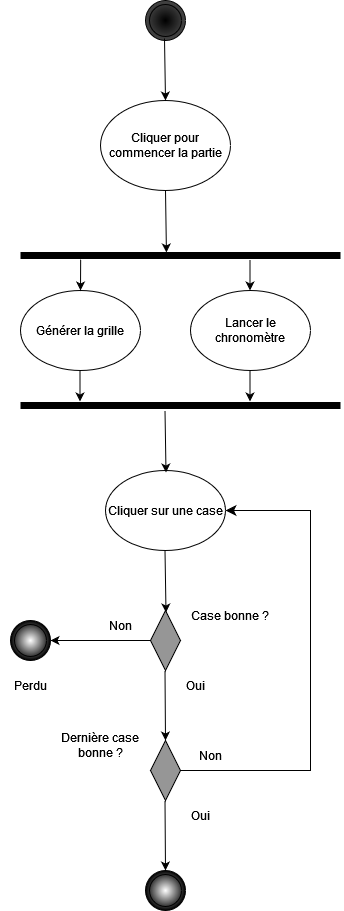

The diagram above was exported from draw.io. Its source (the exported page's mxGraphModel, read from the mxfile embedded in the PNG):
<mxGraphModel dx="1434" dy="782" grid="1" gridSize="10" guides="1" tooltips="1" connect="1" arrows="1" fold="1" page="1" pageScale="1" pageWidth="827" pageHeight="1169" math="0" shadow="0">
  <root>
    <mxCell id="0" />
    <mxCell id="1" parent="0" />
    <mxCell id="QYjtYQpPFRN22A5ZMRZd-1" value="Cliquer pour commencer la partie" style="ellipse;whiteSpace=wrap;html=1;" vertex="1" parent="1">
      <mxGeometry x="360" y="120" width="130" height="90" as="geometry" />
    </mxCell>
    <mxCell id="QYjtYQpPFRN22A5ZMRZd-2" value="Générer la grille " style="ellipse;whiteSpace=wrap;html=1;" vertex="1" parent="1">
      <mxGeometry x="280" y="310" width="120" height="80" as="geometry" />
    </mxCell>
    <mxCell id="QYjtYQpPFRN22A5ZMRZd-3" value="Lancer le chronomètre" style="ellipse;whiteSpace=wrap;html=1;" vertex="1" parent="1">
      <mxGeometry x="450" y="310" width="120" height="80" as="geometry" />
    </mxCell>
    <mxCell id="QYjtYQpPFRN22A5ZMRZd-5" value="" style="line;strokeWidth=7;html=1;" vertex="1" parent="1">
      <mxGeometry x="280" y="270" width="320" height="10" as="geometry" />
    </mxCell>
    <mxCell id="QYjtYQpPFRN22A5ZMRZd-6" value="" style="endArrow=classic;html=1;rounded=0;exitX=0.5;exitY=1;exitDx=0;exitDy=0;entryX=0.456;entryY=0.2;entryDx=0;entryDy=0;entryPerimeter=0;" edge="1" parent="1" source="QYjtYQpPFRN22A5ZMRZd-1" target="QYjtYQpPFRN22A5ZMRZd-5">
      <mxGeometry width="50" height="50" relative="1" as="geometry">
        <mxPoint x="390" y="520" as="sourcePoint" />
        <mxPoint x="440" y="470" as="targetPoint" />
      </mxGeometry>
    </mxCell>
    <mxCell id="QYjtYQpPFRN22A5ZMRZd-7" value="" style="endArrow=classic;html=1;rounded=0;exitX=0.188;exitY=0.9;exitDx=0;exitDy=0;exitPerimeter=0;" edge="1" parent="1" source="QYjtYQpPFRN22A5ZMRZd-5" target="QYjtYQpPFRN22A5ZMRZd-2">
      <mxGeometry width="50" height="50" relative="1" as="geometry">
        <mxPoint x="390" y="520" as="sourcePoint" />
        <mxPoint x="440" y="470" as="targetPoint" />
      </mxGeometry>
    </mxCell>
    <mxCell id="QYjtYQpPFRN22A5ZMRZd-8" value="" style="endArrow=classic;html=1;rounded=0;exitX=0.188;exitY=0.9;exitDx=0;exitDy=0;exitPerimeter=0;" edge="1" parent="1">
      <mxGeometry width="50" height="50" relative="1" as="geometry">
        <mxPoint x="509.5" y="279" as="sourcePoint" />
        <mxPoint x="509.5" y="310" as="targetPoint" />
      </mxGeometry>
    </mxCell>
    <mxCell id="QYjtYQpPFRN22A5ZMRZd-9" value="" style="line;strokeWidth=7;html=1;" vertex="1" parent="1">
      <mxGeometry x="280" y="420" width="320" height="10" as="geometry" />
    </mxCell>
    <mxCell id="QYjtYQpPFRN22A5ZMRZd-10" value="" style="endArrow=classic;html=1;rounded=0;exitX=0.188;exitY=0.9;exitDx=0;exitDy=0;exitPerimeter=0;" edge="1" parent="1">
      <mxGeometry width="50" height="50" relative="1" as="geometry">
        <mxPoint x="339.5" y="390" as="sourcePoint" />
        <mxPoint x="339.5" y="421" as="targetPoint" />
      </mxGeometry>
    </mxCell>
    <mxCell id="QYjtYQpPFRN22A5ZMRZd-11" value="" style="endArrow=classic;html=1;rounded=0;exitX=0.188;exitY=0.9;exitDx=0;exitDy=0;exitPerimeter=0;" edge="1" parent="1">
      <mxGeometry width="50" height="50" relative="1" as="geometry">
        <mxPoint x="509.5" y="390" as="sourcePoint" />
        <mxPoint x="509.5" y="421" as="targetPoint" />
      </mxGeometry>
    </mxCell>
    <mxCell id="QYjtYQpPFRN22A5ZMRZd-12" value="Cliquer sur une case" style="ellipse;whiteSpace=wrap;html=1;" vertex="1" parent="1">
      <mxGeometry x="365" y="490" width="120" height="80" as="geometry" />
    </mxCell>
    <mxCell id="QYjtYQpPFRN22A5ZMRZd-13" value="" style="rhombus;whiteSpace=wrap;html=1;fillColor=#969696;" vertex="1" parent="1">
      <mxGeometry x="410" y="630" width="30" height="60" as="geometry" />
    </mxCell>
    <mxCell id="QYjtYQpPFRN22A5ZMRZd-14" value="" style="endArrow=classic;html=1;rounded=0;exitX=0.5;exitY=1;exitDx=0;exitDy=0;entryX=0.456;entryY=0.2;entryDx=0;entryDy=0;entryPerimeter=0;" edge="1" parent="1">
      <mxGeometry width="50" height="50" relative="1" as="geometry">
        <mxPoint x="424.5" y="430" as="sourcePoint" />
        <mxPoint x="425.5" y="492" as="targetPoint" />
      </mxGeometry>
    </mxCell>
    <mxCell id="QYjtYQpPFRN22A5ZMRZd-15" value="" style="endArrow=classic;html=1;rounded=0;exitX=0.5;exitY=1;exitDx=0;exitDy=0;entryX=0.456;entryY=0.2;entryDx=0;entryDy=0;entryPerimeter=0;" edge="1" parent="1">
      <mxGeometry width="50" height="50" relative="1" as="geometry">
        <mxPoint x="424.5" y="570" as="sourcePoint" />
        <mxPoint x="425.5" y="632" as="targetPoint" />
      </mxGeometry>
    </mxCell>
    <mxCell id="QYjtYQpPFRN22A5ZMRZd-17" value="" style="edgeStyle=elbowEdgeStyle;elbow=horizontal;endArrow=classic;html=1;curved=0;rounded=0;endSize=8;startSize=8;entryX=1;entryY=0.5;entryDx=0;entryDy=0;exitX=1;exitY=0.5;exitDx=0;exitDy=0;" edge="1" parent="1" source="QYjtYQpPFRN22A5ZMRZd-24">
      <mxGeometry width="50" height="50" relative="1" as="geometry">
        <mxPoint x="450" y="790" as="sourcePoint" />
        <mxPoint x="485" y="530" as="targetPoint" />
        <Array as="points">
          <mxPoint x="570" y="770" />
        </Array>
      </mxGeometry>
    </mxCell>
    <mxCell id="QYjtYQpPFRN22A5ZMRZd-18" value="Case bonne ?" style="text;html=1;align=center;verticalAlign=middle;whiteSpace=wrap;rounded=0;" vertex="1" parent="1">
      <mxGeometry x="420" y="620" width="140" height="30" as="geometry" />
    </mxCell>
    <mxCell id="QYjtYQpPFRN22A5ZMRZd-19" value="" style="endArrow=classic;html=1;rounded=0;" edge="1" parent="1" source="QYjtYQpPFRN22A5ZMRZd-13" target="QYjtYQpPFRN22A5ZMRZd-20">
      <mxGeometry width="50" height="50" relative="1" as="geometry">
        <mxPoint x="390" y="510" as="sourcePoint" />
        <mxPoint x="280" y="660" as="targetPoint" />
      </mxGeometry>
    </mxCell>
    <mxCell id="QYjtYQpPFRN22A5ZMRZd-20" value="" style="ellipse;shape=doubleEllipse;whiteSpace=wrap;html=1;aspect=fixed;fillColor=#ffffff;gradientColor=default;gradientDirection=radial;shadow=0;" vertex="1" parent="1">
      <mxGeometry x="270" y="640" width="40" height="40" as="geometry" />
    </mxCell>
    <mxCell id="QYjtYQpPFRN22A5ZMRZd-21" value="Non" style="text;html=1;align=center;verticalAlign=middle;whiteSpace=wrap;rounded=0;" vertex="1" parent="1">
      <mxGeometry x="350" y="630" width="60" height="30" as="geometry" />
    </mxCell>
    <mxCell id="QYjtYQpPFRN22A5ZMRZd-22" value="Perdu" style="text;html=1;align=center;verticalAlign=middle;whiteSpace=wrap;rounded=0;" vertex="1" parent="1">
      <mxGeometry x="260" y="690" width="60" height="30" as="geometry" />
    </mxCell>
    <mxCell id="QYjtYQpPFRN22A5ZMRZd-24" value="" style="rhombus;whiteSpace=wrap;html=1;fillColor=#969696;" vertex="1" parent="1">
      <mxGeometry x="410" y="760" width="30" height="60" as="geometry" />
    </mxCell>
    <mxCell id="QYjtYQpPFRN22A5ZMRZd-26" value="" style="endArrow=classic;html=1;rounded=0;exitX=0.5;exitY=1;exitDx=0;exitDy=0;entryX=0.5;entryY=0;entryDx=0;entryDy=0;" edge="1" parent="1" target="QYjtYQpPFRN22A5ZMRZd-24">
      <mxGeometry width="50" height="50" relative="1" as="geometry">
        <mxPoint x="424.5" y="690" as="sourcePoint" />
        <mxPoint x="425.5" y="752" as="targetPoint" />
      </mxGeometry>
    </mxCell>
    <mxCell id="QYjtYQpPFRN22A5ZMRZd-27" value="Dernière case bonne ?" style="text;html=1;align=center;verticalAlign=middle;whiteSpace=wrap;rounded=0;" vertex="1" parent="1">
      <mxGeometry x="320" y="750" width="80" height="30" as="geometry" />
    </mxCell>
    <mxCell id="QYjtYQpPFRN22A5ZMRZd-28" value="Non" style="text;html=1;align=center;verticalAlign=middle;whiteSpace=wrap;rounded=0;" vertex="1" parent="1">
      <mxGeometry x="440" y="760" width="60" height="30" as="geometry" />
    </mxCell>
    <mxCell id="QYjtYQpPFRN22A5ZMRZd-30" value="Oui" style="text;html=1;align=center;verticalAlign=middle;whiteSpace=wrap;rounded=0;" vertex="1" parent="1">
      <mxGeometry x="425" y="690" width="60" height="30" as="geometry" />
    </mxCell>
    <mxCell id="QYjtYQpPFRN22A5ZMRZd-32" value="" style="ellipse;shape=doubleEllipse;whiteSpace=wrap;html=1;aspect=fixed;fillColor=#ffffff;gradientColor=default;gradientDirection=radial;shadow=0;" vertex="1" parent="1">
      <mxGeometry x="405" y="890" width="40" height="40" as="geometry" />
    </mxCell>
    <mxCell id="QYjtYQpPFRN22A5ZMRZd-33" value="Oui" style="text;html=1;align=center;verticalAlign=middle;whiteSpace=wrap;rounded=0;" vertex="1" parent="1">
      <mxGeometry x="430" y="820" width="60" height="30" as="geometry" />
    </mxCell>
    <mxCell id="QYjtYQpPFRN22A5ZMRZd-34" value="" style="endArrow=classic;html=1;rounded=0;exitX=0.5;exitY=1;exitDx=0;exitDy=0;entryX=0.5;entryY=0;entryDx=0;entryDy=0;" edge="1" parent="1">
      <mxGeometry width="50" height="50" relative="1" as="geometry">
        <mxPoint x="424.5" y="820" as="sourcePoint" />
        <mxPoint x="425" y="890" as="targetPoint" />
      </mxGeometry>
    </mxCell>
    <mxCell id="QYjtYQpPFRN22A5ZMRZd-35" value="" style="ellipse;shape=doubleEllipse;whiteSpace=wrap;html=1;aspect=fixed;fillColor=#000000;gradientColor=#474747;gradientDirection=radial;shadow=0;" vertex="1" parent="1">
      <mxGeometry x="405" y="20" width="40" height="40" as="geometry" />
    </mxCell>
    <mxCell id="QYjtYQpPFRN22A5ZMRZd-36" value="" style="endArrow=classic;html=1;rounded=0;exitX=0.5;exitY=1;exitDx=0;exitDy=0;entryX=0.456;entryY=0.2;entryDx=0;entryDy=0;entryPerimeter=0;" edge="1" parent="1">
      <mxGeometry width="50" height="50" relative="1" as="geometry">
        <mxPoint x="424" y="58" as="sourcePoint" />
        <mxPoint x="425" y="120" as="targetPoint" />
      </mxGeometry>
    </mxCell>
  </root>
</mxGraphModel>